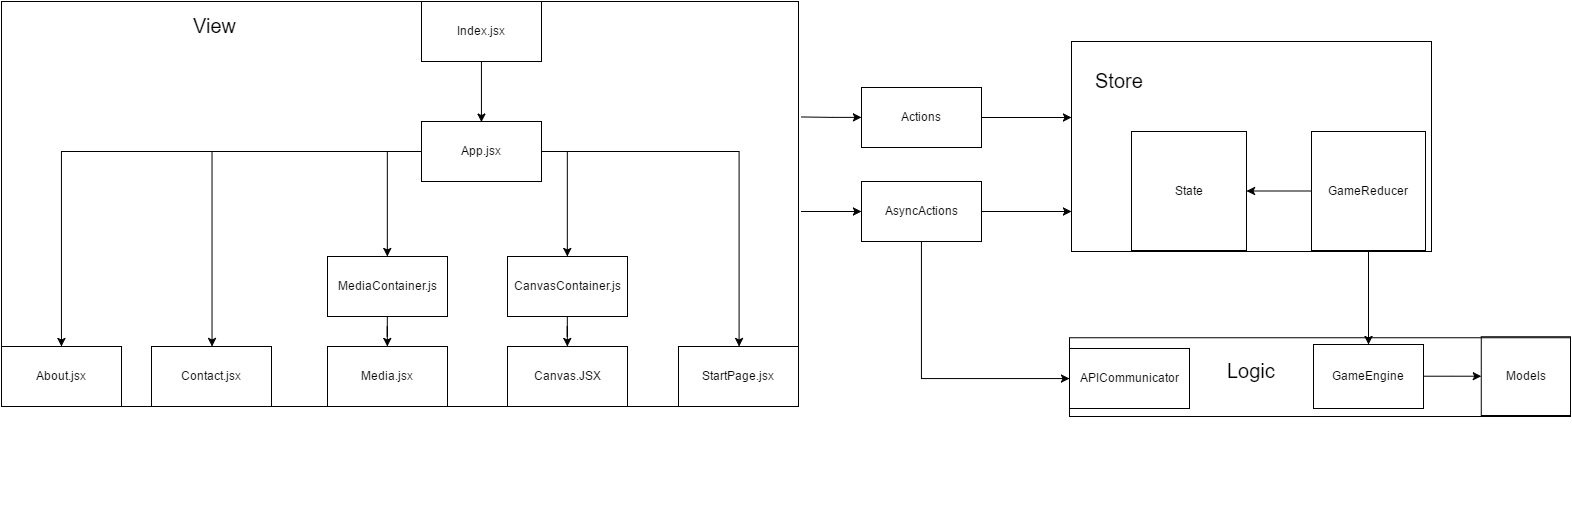

The diagram above was exported from draw.io. Its source (the exported page's mxGraphModel, read from the mxfile embedded in the PNG):
<mxGraphModel dx="2513" dy="2080" grid="1" gridSize="10" guides="1" tooltips="1" connect="1" arrows="1" fold="1" page="1" pageScale="1" pageWidth="826" pageHeight="1169" background="#ffffff" math="0" shadow="0">
  <root>
    <mxCell id="0" />
    <mxCell id="1" parent="0" />
    <mxCell id="741f0a4f8c6f389d-2" style="edgeStyle=orthogonalEdgeStyle;rounded=0;html=1;exitX=0;exitY=0.5;jettySize=auto;orthogonalLoop=1;fontSize=20;endArrow=none;endFill=0;startArrow=classic;startFill=1;" edge="1" parent="1" source="5a782754fe96ff8-9">
      <mxGeometry relative="1" as="geometry">
        <mxPoint x="680" y="-574.5294117647059" as="targetPoint" />
      </mxGeometry>
    </mxCell>
    <mxCell id="741f0a4f8c6f389d-20" style="edgeStyle=orthogonalEdgeStyle;rounded=0;html=1;startArrow=none;startFill=0;endArrow=classic;endFill=1;jettySize=auto;orthogonalLoop=1;fontSize=20;" edge="1" parent="1" source="5a782754fe96ff8-9">
      <mxGeometry relative="1" as="geometry">
        <mxPoint x="949.9999999999995" y="-574" as="targetPoint" />
      </mxGeometry>
    </mxCell>
    <mxCell id="5a782754fe96ff8-9" value="Actions" style="whiteSpace=wrap;html=1;fillColor=none;" vertex="1" parent="1">
      <mxGeometry x="740" y="-604" width="120" height="60" as="geometry" />
    </mxCell>
    <mxCell id="5a782754fe96ff8-16" value="" style="group;labelBorderColor=#000000;fillColor=none;strokeColor=#000000;" vertex="1" connectable="0" parent="1">
      <mxGeometry x="950" y="-650" width="360" height="210" as="geometry" />
    </mxCell>
    <mxCell id="5a782754fe96ff8-17" value="Store" style="text;html=1;resizable=0;points=[];autosize=1;align=left;verticalAlign=top;spacingTop=-4;fontSize=20;" vertex="1" parent="5a782754fe96ff8-16">
      <mxGeometry x="22.360000000000014" y="25" width="40" height="20" as="geometry" />
    </mxCell>
    <mxCell id="5a782754fe96ff8-15" value="State" style="whiteSpace=wrap;html=1;fillColor=none;" vertex="1" parent="5a782754fe96ff8-16">
      <mxGeometry x="60" y="90" width="115" height="119" as="geometry" />
    </mxCell>
    <mxCell id="5a782754fe96ff8-8" value="GameReducer" style="whiteSpace=wrap;html=1;fillColor=none;" vertex="1" parent="5a782754fe96ff8-16">
      <mxGeometry x="240" y="90" width="114" height="119" as="geometry" />
    </mxCell>
    <mxCell id="5a782754fe96ff8-26" style="edgeStyle=orthogonalEdgeStyle;rounded=0;html=1;jettySize=auto;orthogonalLoop=1;fontSize=20;" edge="1" parent="5a782754fe96ff8-16" source="5a782754fe96ff8-8" target="5a782754fe96ff8-15">
      <mxGeometry relative="1" as="geometry" />
    </mxCell>
    <mxCell id="5a782754fe96ff8-33" value="" style="group;strokeColor=none;" vertex="1" connectable="0" parent="1">
      <mxGeometry x="920" y="-390" width="310" height="210" as="geometry" />
    </mxCell>
    <mxCell id="5a782754fe96ff8-28" style="edgeStyle=orthogonalEdgeStyle;rounded=0;html=1;jettySize=auto;orthogonalLoop=1;fontSize=20;strokeColor=none;" edge="1" parent="1" source="5a782754fe96ff8-2" target="5a782754fe96ff8-9">
      <mxGeometry relative="1" as="geometry" />
    </mxCell>
    <mxCell id="741f0a4f8c6f389d-5" style="edgeStyle=orthogonalEdgeStyle;rounded=0;html=1;exitX=0;exitY=0.5;startArrow=classic;startFill=1;endArrow=none;endFill=0;jettySize=auto;orthogonalLoop=1;fontSize=20;" edge="1" parent="1" source="741f0a4f8c6f389d-1">
      <mxGeometry relative="1" as="geometry">
        <mxPoint x="680" y="-480" as="targetPoint" />
      </mxGeometry>
    </mxCell>
    <mxCell id="741f0a4f8c6f389d-9" style="edgeStyle=orthogonalEdgeStyle;rounded=0;html=1;startArrow=none;startFill=0;endArrow=classic;endFill=1;jettySize=auto;orthogonalLoop=1;fontSize=20;" edge="1" parent="1" source="741f0a4f8c6f389d-1">
      <mxGeometry relative="1" as="geometry">
        <mxPoint x="950" y="-480" as="targetPoint" />
      </mxGeometry>
    </mxCell>
    <mxCell id="741f0a4f8c6f389d-16" style="edgeStyle=orthogonalEdgeStyle;rounded=0;html=1;exitX=0.5;exitY=1;startArrow=none;startFill=0;endArrow=classic;endFill=1;jettySize=auto;orthogonalLoop=1;fontSize=20;" edge="1" parent="1" source="741f0a4f8c6f389d-1" target="741f0a4f8c6f389d-11">
      <mxGeometry relative="1" as="geometry">
        <Array as="points">
          <mxPoint x="800" y="-313" />
        </Array>
      </mxGeometry>
    </mxCell>
    <mxCell id="741f0a4f8c6f389d-1" value="AsyncActions" style="whiteSpace=wrap;html=1;fillColor=none;" vertex="1" parent="1">
      <mxGeometry x="740" y="-510" width="120" height="60" as="geometry" />
    </mxCell>
    <mxCell id="741f0a4f8c6f389d-8" style="edgeStyle=orthogonalEdgeStyle;rounded=0;html=1;startArrow=none;startFill=0;endArrow=classic;endFill=1;jettySize=auto;orthogonalLoop=1;fontSize=20;" edge="1" parent="1" source="5a782754fe96ff8-8" target="5a782754fe96ff8-30">
      <mxGeometry relative="1" as="geometry" />
    </mxCell>
    <mxCell id="741f0a4f8c6f389d-15" value="" style="group;fillColor=none;strokeColor=#000000;" vertex="1" connectable="0" parent="1">
      <mxGeometry x="-120" y="-690" width="797" height="405" as="geometry" />
    </mxCell>
    <mxCell id="741f0a4f8c6f389d-13" value="About.jsx" style="whiteSpace=wrap;html=1;fillColor=none;" vertex="1" parent="741f0a4f8c6f389d-15">
      <mxGeometry y="345" width="120" height="60" as="geometry" />
    </mxCell>
    <mxCell id="741f0a4f8c6f389d-14" style="edgeStyle=orthogonalEdgeStyle;rounded=0;html=1;startArrow=none;startFill=0;endArrow=classic;endFill=1;jettySize=auto;orthogonalLoop=1;fontSize=20;" edge="1" parent="741f0a4f8c6f389d-15" source="6fab79cdbd833eef-8" target="741f0a4f8c6f389d-13">
      <mxGeometry relative="1" as="geometry" />
    </mxCell>
    <mxCell id="5a782754fe96ff8-1" value="Canvas.JSX" style="whiteSpace=wrap;html=1;fillColor=none;" vertex="1" parent="741f0a4f8c6f389d-15">
      <mxGeometry x="506" y="345" width="120" height="60" as="geometry" />
    </mxCell>
    <mxCell id="5a782754fe96ff8-5" style="edgeStyle=orthogonalEdgeStyle;rounded=0;html=1;jettySize=auto;orthogonalLoop=1;" edge="1" parent="741f0a4f8c6f389d-15" source="5a782754fe96ff8-2" target="5a782754fe96ff8-1">
      <mxGeometry relative="1" as="geometry" />
    </mxCell>
    <mxCell id="5a782754fe96ff8-2" value="CanvasContainer.js" style="whiteSpace=wrap;html=1;fillColor=none;" vertex="1" parent="741f0a4f8c6f389d-15">
      <mxGeometry x="506" y="255" width="120" height="60" as="geometry" />
    </mxCell>
    <mxCell id="5a782754fe96ff8-4" style="edgeStyle=orthogonalEdgeStyle;rounded=0;html=1;jettySize=auto;orthogonalLoop=1;" edge="1" parent="741f0a4f8c6f389d-15" source="6fab79cdbd833eef-8" target="5a782754fe96ff8-2">
      <mxGeometry relative="1" as="geometry">
        <Array as="points">
          <mxPoint x="566" y="150" />
        </Array>
      </mxGeometry>
    </mxCell>
    <mxCell id="5a782754fe96ff8-3" value="Index.jsx" style="whiteSpace=wrap;html=1;fillColor=none;" vertex="1" parent="741f0a4f8c6f389d-15">
      <mxGeometry x="420" width="120" height="60" as="geometry" />
    </mxCell>
    <mxCell id="6fab79cdbd833eef-2" value="MediaContainer.js" style="whiteSpace=wrap;html=1;fillColor=none;" vertex="1" parent="741f0a4f8c6f389d-15">
      <mxGeometry x="326" y="255" width="120" height="60" as="geometry" />
    </mxCell>
    <mxCell id="6fab79cdbd833eef-6" value="Media.jsx" style="whiteSpace=wrap;html=1;fillColor=none;" vertex="1" parent="741f0a4f8c6f389d-15">
      <mxGeometry x="326" y="345" width="120" height="60" as="geometry" />
    </mxCell>
    <mxCell id="6fab79cdbd833eef-10" style="edgeStyle=orthogonalEdgeStyle;rounded=0;html=1;jettySize=auto;orthogonalLoop=1;fontSize=20;" edge="1" parent="741f0a4f8c6f389d-15" source="6fab79cdbd833eef-2" target="6fab79cdbd833eef-6">
      <mxGeometry relative="1" as="geometry" />
    </mxCell>
    <mxCell id="6fab79cdbd833eef-8" value="App.jsx" style="whiteSpace=wrap;html=1;fillColor=none;" vertex="1" parent="741f0a4f8c6f389d-15">
      <mxGeometry x="420" y="120" width="120" height="60" as="geometry" />
    </mxCell>
    <mxCell id="6fab79cdbd833eef-9" style="edgeStyle=orthogonalEdgeStyle;rounded=0;html=1;entryX=0.5;entryY=0;jettySize=auto;orthogonalLoop=1;fontSize=20;" edge="1" parent="741f0a4f8c6f389d-15" source="5a782754fe96ff8-3" target="6fab79cdbd833eef-8">
      <mxGeometry relative="1" as="geometry" />
    </mxCell>
    <mxCell id="6fab79cdbd833eef-3" style="edgeStyle=orthogonalEdgeStyle;rounded=0;html=1;jettySize=auto;orthogonalLoop=1;fontSize=20;exitX=0;exitY=0.5;" edge="1" parent="741f0a4f8c6f389d-15" source="6fab79cdbd833eef-8" target="6fab79cdbd833eef-2">
      <mxGeometry relative="1" as="geometry">
        <Array as="points">
          <mxPoint x="386" y="150" />
        </Array>
      </mxGeometry>
    </mxCell>
    <mxCell id="6fab79cdbd833eef-12" value="Contact.jsx" style="whiteSpace=wrap;html=1;fillColor=none;" vertex="1" parent="741f0a4f8c6f389d-15">
      <mxGeometry x="150" y="345" width="120" height="60" as="geometry" />
    </mxCell>
    <mxCell id="6fab79cdbd833eef-13" style="edgeStyle=orthogonalEdgeStyle;rounded=0;html=1;jettySize=auto;orthogonalLoop=1;fontSize=20;" edge="1" parent="741f0a4f8c6f389d-15" source="6fab79cdbd833eef-8" target="6fab79cdbd833eef-12">
      <mxGeometry relative="1" as="geometry" />
    </mxCell>
    <mxCell id="6fab79cdbd833eef-14" value="StartPage.jsx" style="whiteSpace=wrap;html=1;fillColor=none;" vertex="1" parent="741f0a4f8c6f389d-15">
      <mxGeometry x="677" y="345" width="120" height="60" as="geometry" />
    </mxCell>
    <mxCell id="6fab79cdbd833eef-17" style="edgeStyle=orthogonalEdgeStyle;rounded=0;html=1;jettySize=auto;orthogonalLoop=1;fontSize=20;" edge="1" parent="741f0a4f8c6f389d-15" source="6fab79cdbd833eef-8" target="6fab79cdbd833eef-14">
      <mxGeometry relative="1" as="geometry" />
    </mxCell>
    <mxCell id="5a782754fe96ff8-38" value="View" style="text;html=1;resizable=0;points=[];autosize=1;align=left;verticalAlign=top;spacingTop=-4;fontSize=20;" vertex="1" parent="741f0a4f8c6f389d-15">
      <mxGeometry x="190" y="10" width="60" height="30" as="geometry" />
    </mxCell>
    <mxCell id="741f0a4f8c6f389d-17" value="" style="group;strokeColor=#000000;fillColor=none;" vertex="1" connectable="0" parent="1">
      <mxGeometry x="948" y="-353.75" width="501" height="78.75" as="geometry" />
    </mxCell>
    <mxCell id="5a782754fe96ff8-30" value="GameEngine" style="whiteSpace=wrap;html=1;strokeColor=#000000;fillColor=none;fontSize=12;" vertex="1" parent="741f0a4f8c6f389d-17">
      <mxGeometry x="244" y="6.75" width="110" height="64" as="geometry" />
    </mxCell>
    <mxCell id="5a782754fe96ff8-31" value="Models" style="whiteSpace=wrap;html=1;fillColor=none;" vertex="1" parent="741f0a4f8c6f389d-17">
      <mxGeometry x="411.7715133531158" y="-1" width="89.22848664688426" height="78.75" as="geometry" />
    </mxCell>
    <mxCell id="741f0a4f8c6f389d-11" value="APICommunicator" style="whiteSpace=wrap;html=1;fillColor=none;" vertex="1" parent="741f0a4f8c6f389d-17">
      <mxGeometry y="10.75" width="120" height="60" as="geometry" />
    </mxCell>
    <mxCell id="5a782754fe96ff8-34" style="edgeStyle=orthogonalEdgeStyle;rounded=0;html=1;jettySize=auto;orthogonalLoop=1;fontSize=12;" edge="1" parent="741f0a4f8c6f389d-17" source="5a782754fe96ff8-30" target="5a782754fe96ff8-31">
      <mxGeometry relative="1" as="geometry">
        <mxPoint x="1138.0118694362018" y="-219.375" as="targetPoint" />
        <Array as="points" />
      </mxGeometry>
    </mxCell>
    <mxCell id="5a782754fe96ff8-35" value="Logic" style="text;html=1;resizable=0;points=[];autosize=1;align=center;verticalAlign=top;spacingTop=-4;fontSize=20;" vertex="1" parent="741f0a4f8c6f389d-17">
      <mxGeometry x="156.81057268722475" y="19.125" width="50" height="20" as="geometry" />
    </mxCell>
  </root>
</mxGraphModel>